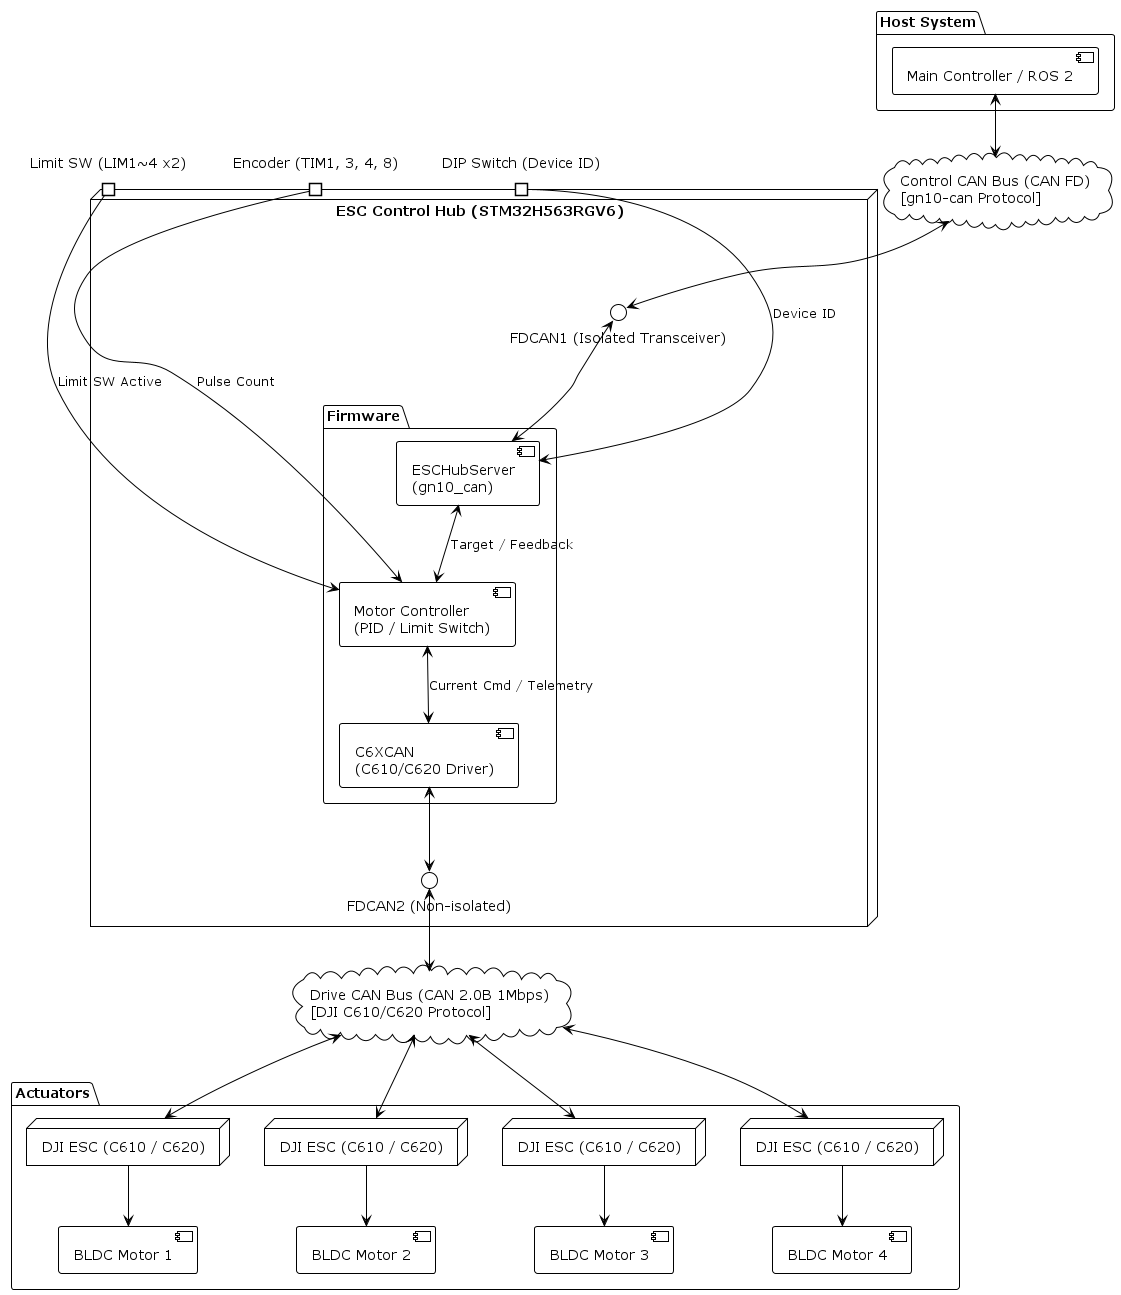

The diagram above was rendered by PlantUML. Its source (embedded in the PNG):
@startuml system_architecture
!theme plain
skinparam componentStyle uml2
skinparam shadowing false

package "Host System" {
    [Main Controller / ROS 2] as Host
}

cloud "Control CAN Bus (CAN FD)\n[gn10-can Protocol]" as ControlCAN

node "ESC Control Hub (STM32H563RGV6)" {
    interface "FDCAN1 (Isolated Transceiver)" as IF_FDCAN1
    interface "FDCAN2 (Non-isolated)" as IF_FDCAN2
    
    package "Firmware" {
        [ESCHubServer\n(gn10_can)] as Server
        [Motor Controller\n(PID / Limit Switch)] as Controller
        [C6XCAN\n(C610/C620 Driver)] as C6X
    }

    portin "Limit SW (LIM1~4 x2)" as Port_LIM
    portin "Encoder (TIM1, 3, 4, 8)" as Port_ENC
    portin "DIP Switch (Device ID)" as Port_DIP
}

cloud "Drive CAN Bus (CAN 2.0B 1Mbps)\n[DJI C610/C620 Protocol]" as DriveCAN

package "Actuators" {
    node "DJI ESC (C610 / C620)" as ESC1
    node "DJI ESC (C610 / C620)" as ESC2
    node "DJI ESC (C610 / C620)" as ESC3
    node "DJI ESC (C610 / C620)" as ESC4

    [BLDC Motor 1] as M1
    [BLDC Motor 2] as M2
    [BLDC Motor 3] as M3
    [BLDC Motor 4] as M4
}

Host <--> ControlCAN
ControlCAN <--> IF_FDCAN1
IF_FDCAN1 <--> Server

Server <--> Controller : Target / Feedback
Controller <--> C6X : Current Cmd / Telemetry
Port_LIM --> Controller : Limit SW Active
Port_ENC --> Controller : Pulse Count
Port_DIP --> Server : Device ID

C6X <--> IF_FDCAN2
IF_FDCAN2 <--> DriveCAN

DriveCAN <--> ESC1
DriveCAN <--> ESC2
DriveCAN <--> ESC3
DriveCAN <--> ESC4

ESC1 --> M1
ESC2 --> M2
ESC3 --> M3
ESC4 --> M4

@enduml